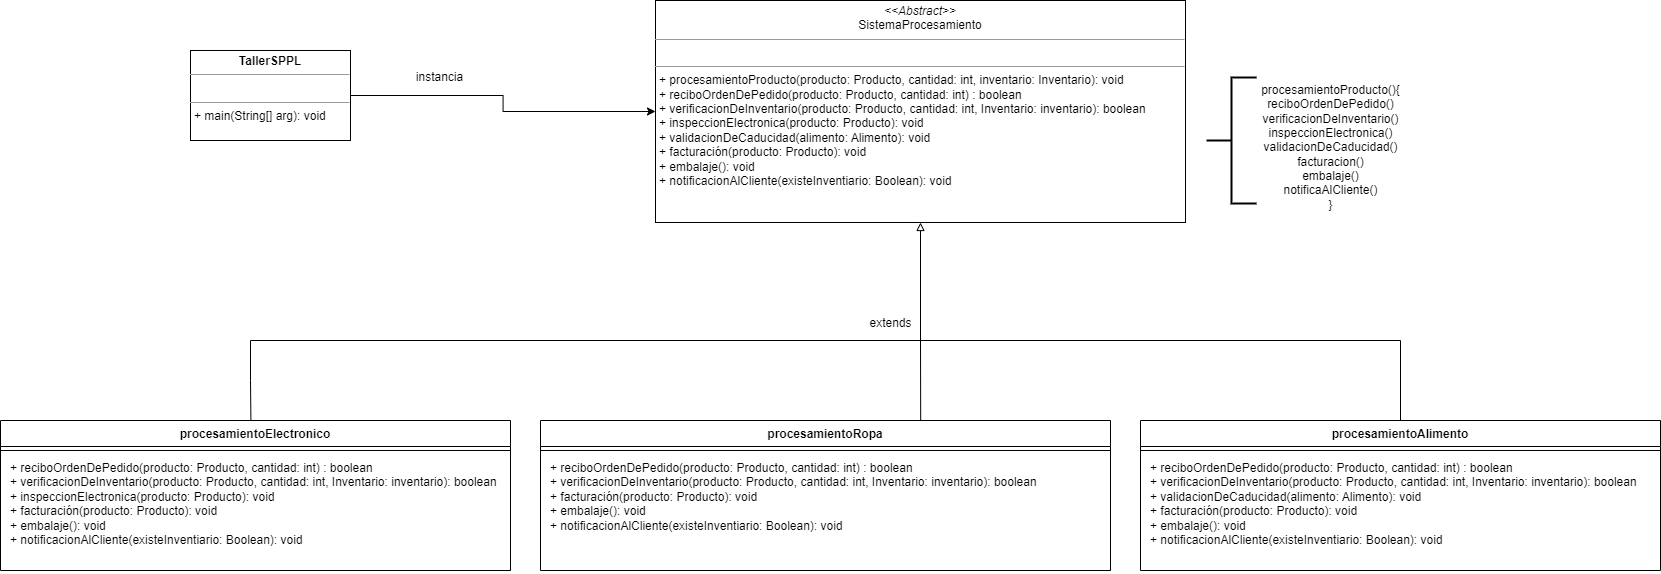

The diagram above was exported from draw.io. Its source (the exported page's mxGraphModel, read from the mxfile embedded in the PNG):
<mxGraphModel dx="2074" dy="931" grid="1" gridSize="10" guides="1" tooltips="1" connect="1" arrows="1" fold="1" page="1" pageScale="1" pageWidth="827" pageHeight="1169" math="0" shadow="0">
  <root>
    <mxCell id="WIyWlLk6GJQsqaUBKTNV-0" />
    <mxCell id="WIyWlLk6GJQsqaUBKTNV-1" parent="WIyWlLk6GJQsqaUBKTNV-0" />
    <mxCell id="mJPmQNd21xEGrZN5whJ_-4" value="procesamientoProducto(){&lt;br&gt;reciboOrdenDePedido()&lt;br&gt;verificacionDeInventario()&lt;br&gt;inspeccionElectronica()&lt;br&gt;validacionDeCaducidad()&lt;br&gt;facturacion()&lt;br&gt;embalaje()&lt;br&gt;notificaAlCliente()&lt;br&gt;}" style="text;html=1;align=center;verticalAlign=middle;resizable=0;points=[];autosize=1;strokeColor=none;fillColor=none;" parent="WIyWlLk6GJQsqaUBKTNV-1" vertex="1">
      <mxGeometry x="1260" y="197" width="160" height="140" as="geometry" />
    </mxCell>
    <mxCell id="mJPmQNd21xEGrZN5whJ_-13" value="procesamientoElectronico" style="swimlane;fontStyle=1;align=center;verticalAlign=top;childLayout=stackLayout;horizontal=1;startSize=26;horizontalStack=0;resizeParent=1;resizeParentMax=0;resizeLast=0;collapsible=1;marginBottom=0;whiteSpace=wrap;html=1;" parent="WIyWlLk6GJQsqaUBKTNV-1" vertex="1">
      <mxGeometry x="10" y="540" width="510" height="150" as="geometry" />
    </mxCell>
    <mxCell id="mJPmQNd21xEGrZN5whJ_-15" value="" style="line;strokeWidth=1;fillColor=none;align=left;verticalAlign=middle;spacingTop=-1;spacingLeft=3;spacingRight=3;rotatable=0;labelPosition=right;points=[];portConstraint=eastwest;strokeColor=inherit;" parent="mJPmQNd21xEGrZN5whJ_-13" vertex="1">
      <mxGeometry y="26" width="510" height="8" as="geometry" />
    </mxCell>
    <mxCell id="mJPmQNd21xEGrZN5whJ_-16" value="&lt;p style=&quot;border-color: var(--border-color); margin: 0px 0px 0px 4px;&quot;&gt;+&amp;nbsp;reciboOrdenDePedido(producto:&amp;nbsp;Producto, cantidad: int) :&amp;nbsp;boolean&lt;/p&gt;&lt;p style=&quot;border-color: var(--border-color); margin: 0px 0px 0px 4px;&quot;&gt;+ verificacionDeInventario(producto: Producto, cantidad: int, Inventario: inventario): boolean&lt;/p&gt;&lt;p style=&quot;border-color: var(--border-color); margin: 0px 0px 0px 4px;&quot;&gt;+ inspeccionElectronica(producto: Producto): void&lt;/p&gt;&lt;p style=&quot;border-color: var(--border-color); margin: 0px 0px 0px 4px;&quot;&gt;&lt;span style=&quot;border-color: var(--border-color); background-color: initial;&quot;&gt;+ facturación(producto: Producto): void&lt;/span&gt;&lt;/p&gt;&lt;p style=&quot;border-color: var(--border-color); margin: 0px 0px 0px 4px;&quot;&gt;&lt;span style=&quot;border-color: var(--border-color); background-color: initial;&quot;&gt;+&amp;nbsp;&lt;/span&gt;embalaje(): void&lt;/p&gt;&lt;p style=&quot;border-color: var(--border-color); margin: 0px 0px 0px 4px;&quot;&gt;+ notificacionAlCliente(existeInventiario: Boolean&lt;span style=&quot;border-color: var(--border-color); background-color: initial;&quot;&gt;): void&lt;/span&gt;&lt;/p&gt;" style="text;strokeColor=none;fillColor=none;align=left;verticalAlign=top;spacingLeft=4;spacingRight=4;overflow=hidden;rotatable=0;points=[[0,0.5],[1,0.5]];portConstraint=eastwest;whiteSpace=wrap;html=1;" parent="mJPmQNd21xEGrZN5whJ_-13" vertex="1">
      <mxGeometry y="34" width="510" height="116" as="geometry" />
    </mxCell>
    <mxCell id="mJPmQNd21xEGrZN5whJ_-18" value="procesamientoRopa" style="swimlane;fontStyle=1;align=center;verticalAlign=top;childLayout=stackLayout;horizontal=1;startSize=26;horizontalStack=0;resizeParent=1;resizeParentMax=0;resizeLast=0;collapsible=1;marginBottom=0;whiteSpace=wrap;html=1;" parent="WIyWlLk6GJQsqaUBKTNV-1" vertex="1">
      <mxGeometry x="550" y="540" width="570" height="150" as="geometry" />
    </mxCell>
    <mxCell id="mJPmQNd21xEGrZN5whJ_-20" value="" style="line;strokeWidth=1;fillColor=none;align=left;verticalAlign=middle;spacingTop=-1;spacingLeft=3;spacingRight=3;rotatable=0;labelPosition=right;points=[];portConstraint=eastwest;strokeColor=inherit;" parent="mJPmQNd21xEGrZN5whJ_-18" vertex="1">
      <mxGeometry y="26" width="570" height="8" as="geometry" />
    </mxCell>
    <mxCell id="mJPmQNd21xEGrZN5whJ_-21" value="&lt;p style=&quot;border-color: var(--border-color); margin: 0px 0px 0px 4px;&quot;&gt;&lt;span style=&quot;background-color: initial;&quot;&gt;+&amp;nbsp;reciboOrdenDePedido(producto:&amp;nbsp;Producto, cantidad: int&lt;/span&gt;&lt;span style=&quot;background-color: initial; border-color: var(--border-color);&quot;&gt;) :&amp;nbsp;&lt;/span&gt;&lt;span style=&quot;background-color: initial;&quot;&gt;boolean&lt;/span&gt;&lt;br&gt;&lt;/p&gt;&lt;p style=&quot;border-color: var(--border-color); margin: 0px 0px 0px 4px;&quot;&gt;+ verificacionDeInventario(producto: Producto, cantidad: int, Inventario: inventario): boolean&lt;/p&gt;&lt;p style=&quot;border-color: var(--border-color); margin: 0px 0px 0px 4px;&quot;&gt;&lt;span style=&quot;border-color: var(--border-color); background-color: initial;&quot;&gt;+ facturación(producto: Producto): void&lt;/span&gt;&lt;/p&gt;&lt;p style=&quot;border-color: var(--border-color); margin: 0px 0px 0px 4px;&quot;&gt;&lt;span style=&quot;border-color: var(--border-color); background-color: initial;&quot;&gt;+&amp;nbsp;&lt;/span&gt;embalaje(): void&lt;/p&gt;&lt;p style=&quot;border-color: var(--border-color); margin: 0px 0px 0px 4px;&quot;&gt;+ notificacionAlCliente(existeInventiario: Boolean&lt;span style=&quot;border-color: var(--border-color); background-color: initial;&quot;&gt;): void&lt;/span&gt;&lt;/p&gt;" style="text;strokeColor=none;fillColor=none;align=left;verticalAlign=top;spacingLeft=4;spacingRight=4;overflow=hidden;rotatable=0;points=[[0,0.5],[1,0.5]];portConstraint=eastwest;whiteSpace=wrap;html=1;" parent="mJPmQNd21xEGrZN5whJ_-18" vertex="1">
      <mxGeometry y="34" width="570" height="116" as="geometry" />
    </mxCell>
    <mxCell id="mJPmQNd21xEGrZN5whJ_-23" value="procesamientoAlimento" style="swimlane;fontStyle=1;align=center;verticalAlign=top;childLayout=stackLayout;horizontal=1;startSize=26;horizontalStack=0;resizeParent=1;resizeParentMax=0;resizeLast=0;collapsible=1;marginBottom=0;whiteSpace=wrap;html=1;" parent="WIyWlLk6GJQsqaUBKTNV-1" vertex="1">
      <mxGeometry x="1150" y="540" width="520" height="150" as="geometry" />
    </mxCell>
    <mxCell id="mJPmQNd21xEGrZN5whJ_-25" value="" style="line;strokeWidth=1;fillColor=none;align=left;verticalAlign=middle;spacingTop=-1;spacingLeft=3;spacingRight=3;rotatable=0;labelPosition=right;points=[];portConstraint=eastwest;strokeColor=inherit;" parent="mJPmQNd21xEGrZN5whJ_-23" vertex="1">
      <mxGeometry y="26" width="520" height="8" as="geometry" />
    </mxCell>
    <mxCell id="mJPmQNd21xEGrZN5whJ_-26" value="&lt;p style=&quot;border-color: var(--border-color); margin: 0px 0px 0px 4px;&quot;&gt;&lt;span style=&quot;background-color: initial;&quot;&gt;+&amp;nbsp;reciboOrdenDePedido(producto:&amp;nbsp;Producto, cantidad: int&lt;/span&gt;&lt;span style=&quot;background-color: initial; border-color: var(--border-color);&quot;&gt;) :&amp;nbsp;&lt;/span&gt;&lt;span style=&quot;background-color: initial;&quot;&gt;boolean&lt;/span&gt;&lt;br&gt;&lt;/p&gt;&lt;p style=&quot;border-color: var(--border-color); margin: 0px 0px 0px 4px;&quot;&gt;+ verificacionDeInventario(producto: Producto, cantidad: int, Inventario: inventario): boolean&lt;/p&gt;&lt;p style=&quot;border-color: var(--border-color); margin: 0px 0px 0px 4px;&quot;&gt;+&amp;nbsp;validacionDeCaducidad(alimento: Alimento): void&lt;br style=&quot;border-color: var(--border-color);&quot;&gt;&lt;/p&gt;&lt;p style=&quot;border-color: var(--border-color); margin: 0px 0px 0px 4px;&quot;&gt;&lt;span style=&quot;border-color: var(--border-color); background-color: initial;&quot;&gt;+ facturación(producto: Producto): void&lt;/span&gt;&lt;/p&gt;&lt;p style=&quot;border-color: var(--border-color); margin: 0px 0px 0px 4px;&quot;&gt;&lt;span style=&quot;border-color: var(--border-color); background-color: initial;&quot;&gt;+&amp;nbsp;&lt;/span&gt;embalaje(): void&lt;/p&gt;&lt;p style=&quot;border-color: var(--border-color); margin: 0px 0px 0px 4px;&quot;&gt;+ notificacionAlCliente(existeInventiario: Boolean&lt;span style=&quot;border-color: var(--border-color); background-color: initial;&quot;&gt;): void&lt;/span&gt;&lt;/p&gt;" style="text;strokeColor=none;fillColor=none;align=left;verticalAlign=top;spacingLeft=4;spacingRight=4;overflow=hidden;rotatable=0;points=[[0,0.5],[1,0.5]];portConstraint=eastwest;whiteSpace=wrap;html=1;" parent="mJPmQNd21xEGrZN5whJ_-23" vertex="1">
      <mxGeometry y="34" width="520" height="116" as="geometry" />
    </mxCell>
    <mxCell id="q7ceinb8dbqE2t47i0Lt-0" style="edgeStyle=orthogonalEdgeStyle;rounded=0;orthogonalLoop=1;jettySize=auto;html=1;entryX=0;entryY=0.5;entryDx=0;entryDy=0;" parent="WIyWlLk6GJQsqaUBKTNV-1" source="z-QE5V9Pj2i6-omMQp5N-48" target="KIUZteApCWF2XyHZrqmC-13" edge="1">
      <mxGeometry relative="1" as="geometry" />
    </mxCell>
    <mxCell id="z-QE5V9Pj2i6-omMQp5N-48" value="&lt;p style=&quot;margin:0px;margin-top:4px;text-align:center;&quot;&gt;&lt;b&gt;TallerSPPL&lt;/b&gt;&lt;/p&gt;&lt;hr size=&quot;1&quot;&gt;&lt;p style=&quot;margin:0px;margin-left:4px;&quot;&gt;&lt;br&gt;&lt;/p&gt;&lt;hr size=&quot;1&quot;&gt;&lt;p style=&quot;margin:0px;margin-left:4px;&quot;&gt;+ main(String[] arg): void&lt;/p&gt;" style="verticalAlign=top;align=left;overflow=fill;fontSize=12;fontFamily=Helvetica;html=1;whiteSpace=wrap;" parent="WIyWlLk6GJQsqaUBKTNV-1" vertex="1">
      <mxGeometry x="200" y="170" width="160" height="90" as="geometry" />
    </mxCell>
    <mxCell id="z-QE5V9Pj2i6-omMQp5N-57" value="extends" style="text;align=center;fontStyle=0;verticalAlign=middle;spacingLeft=3;spacingRight=3;strokeColor=none;rotatable=0;points=[[0,0.5],[1,0.5]];portConstraint=eastwest;html=1;" parent="WIyWlLk6GJQsqaUBKTNV-1" vertex="1">
      <mxGeometry x="860" y="430" width="80" height="26" as="geometry" />
    </mxCell>
    <mxCell id="z-QE5V9Pj2i6-omMQp5N-60" value="instancia" style="text;html=1;align=center;verticalAlign=middle;resizable=0;points=[];autosize=1;strokeColor=none;fillColor=none;" parent="WIyWlLk6GJQsqaUBKTNV-1" vertex="1">
      <mxGeometry x="414" y="182" width="70" height="30" as="geometry" />
    </mxCell>
    <mxCell id="KIUZteApCWF2XyHZrqmC-3" value="" style="strokeWidth=2;html=1;shape=mxgraph.flowchart.annotation_2;align=left;labelPosition=right;pointerEvents=1;" parent="WIyWlLk6GJQsqaUBKTNV-1" vertex="1">
      <mxGeometry x="1216" y="197" width="50" height="126" as="geometry" />
    </mxCell>
    <mxCell id="KIUZteApCWF2XyHZrqmC-8" value="" style="endArrow=none;html=1;rounded=0;exitX=0.491;exitY=-0.002;exitDx=0;exitDy=0;exitPerimeter=0;" parent="WIyWlLk6GJQsqaUBKTNV-1" source="mJPmQNd21xEGrZN5whJ_-13" edge="1">
      <mxGeometry width="50" height="50" relative="1" as="geometry">
        <mxPoint x="970" y="380" as="sourcePoint" />
        <mxPoint x="260" y="460" as="targetPoint" />
        <Array as="points">
          <mxPoint x="260" y="500" />
        </Array>
      </mxGeometry>
    </mxCell>
    <mxCell id="KIUZteApCWF2XyHZrqmC-9" value="" style="endArrow=none;html=1;rounded=0;" parent="WIyWlLk6GJQsqaUBKTNV-1" edge="1">
      <mxGeometry width="50" height="50" relative="1" as="geometry">
        <mxPoint x="260" y="460" as="sourcePoint" />
        <mxPoint x="1410" y="460" as="targetPoint" />
      </mxGeometry>
    </mxCell>
    <mxCell id="KIUZteApCWF2XyHZrqmC-10" value="" style="endArrow=none;html=1;rounded=0;exitX=0.5;exitY=0;exitDx=0;exitDy=0;" parent="WIyWlLk6GJQsqaUBKTNV-1" source="mJPmQNd21xEGrZN5whJ_-23" edge="1">
      <mxGeometry width="50" height="50" relative="1" as="geometry">
        <mxPoint x="1040" y="540" as="sourcePoint" />
        <mxPoint x="1410" y="460" as="targetPoint" />
      </mxGeometry>
    </mxCell>
    <mxCell id="KIUZteApCWF2XyHZrqmC-11" value="" style="endArrow=none;html=1;rounded=0;exitX=0.667;exitY=-0.003;exitDx=0;exitDy=0;exitPerimeter=0;" parent="WIyWlLk6GJQsqaUBKTNV-1" source="mJPmQNd21xEGrZN5whJ_-18" edge="1">
      <mxGeometry width="50" height="50" relative="1" as="geometry">
        <mxPoint x="1040" y="540" as="sourcePoint" />
        <mxPoint x="930" y="460" as="targetPoint" />
      </mxGeometry>
    </mxCell>
    <mxCell id="KIUZteApCWF2XyHZrqmC-12" value="" style="endArrow=block;html=1;rounded=0;endFill=0;entryX=0.5;entryY=1;entryDx=0;entryDy=0;" parent="WIyWlLk6GJQsqaUBKTNV-1" target="KIUZteApCWF2XyHZrqmC-13" edge="1">
      <mxGeometry width="50" height="50" relative="1" as="geometry">
        <mxPoint x="930" y="460" as="sourcePoint" />
        <mxPoint x="1159.62" y="345.54999999999995" as="targetPoint" />
      </mxGeometry>
    </mxCell>
    <mxCell id="KIUZteApCWF2XyHZrqmC-13" value="&lt;p style=&quot;margin:0px;margin-top:4px;text-align:center;&quot;&gt;&lt;i&gt;&amp;lt;&amp;lt;Abstract&amp;gt;&amp;gt;&lt;/i&gt;&lt;br&gt;SistemaProcesamiento&lt;br&gt;&lt;/p&gt;&lt;hr size=&quot;1&quot;&gt;&lt;p style=&quot;margin:0px;margin-left:4px;&quot;&gt;&lt;br&gt;&lt;/p&gt;&lt;hr size=&quot;1&quot;&gt;&lt;p style=&quot;margin:0px;margin-left:4px;&quot;&gt;+ procesamientoProducto(producto: Producto,&amp;nbsp;cantidad: int, inventario:&amp;nbsp;Inventario&lt;span style=&quot;background-color: initial;&quot;&gt;): void&lt;/span&gt;&lt;/p&gt;&lt;p style=&quot;margin:0px;margin-left:4px;&quot;&gt;+&amp;nbsp;reciboOrdenDePedido(producto:&amp;nbsp;Producto, cantidad: int&lt;span style=&quot;background-color: initial;&quot;&gt;) :&amp;nbsp;&lt;/span&gt;boolean&lt;/p&gt;&lt;p style=&quot;margin:0px;margin-left:4px;&quot;&gt;+ verificacionDeInventario(producto: Producto, cantidad: int, Inventario: inventario): boolean&lt;/p&gt;&lt;p style=&quot;margin:0px;margin-left:4px;&quot;&gt;+ inspeccionElectronica(producto: Producto): void&lt;/p&gt;&lt;p style=&quot;margin:0px;margin-left:4px;&quot;&gt;+&amp;nbsp;validacionDeCaducidad(alimento: Alimento): void&lt;br&gt;&lt;/p&gt;&lt;p style=&quot;margin:0px;margin-left:4px;&quot;&gt;&lt;span style=&quot;background-color: initial;&quot;&gt;+ facturación(producto: Producto): void&lt;/span&gt;&lt;/p&gt;&lt;p style=&quot;margin:0px;margin-left:4px;&quot;&gt;&lt;span style=&quot;background-color: initial;&quot;&gt;+&amp;nbsp;&lt;/span&gt;embalaje(): void&lt;/p&gt;&lt;p style=&quot;margin:0px;margin-left:4px;&quot;&gt;+ notificacionAlCliente(existeInventiario: Boolean&lt;span style=&quot;background-color: initial;&quot;&gt;): void&lt;/span&gt;&lt;/p&gt;" style="verticalAlign=top;align=left;overflow=fill;fontSize=12;fontFamily=Helvetica;html=1;whiteSpace=wrap;" parent="WIyWlLk6GJQsqaUBKTNV-1" vertex="1">
      <mxGeometry x="665" y="120" width="530" height="222" as="geometry" />
    </mxCell>
  </root>
</mxGraphModel>